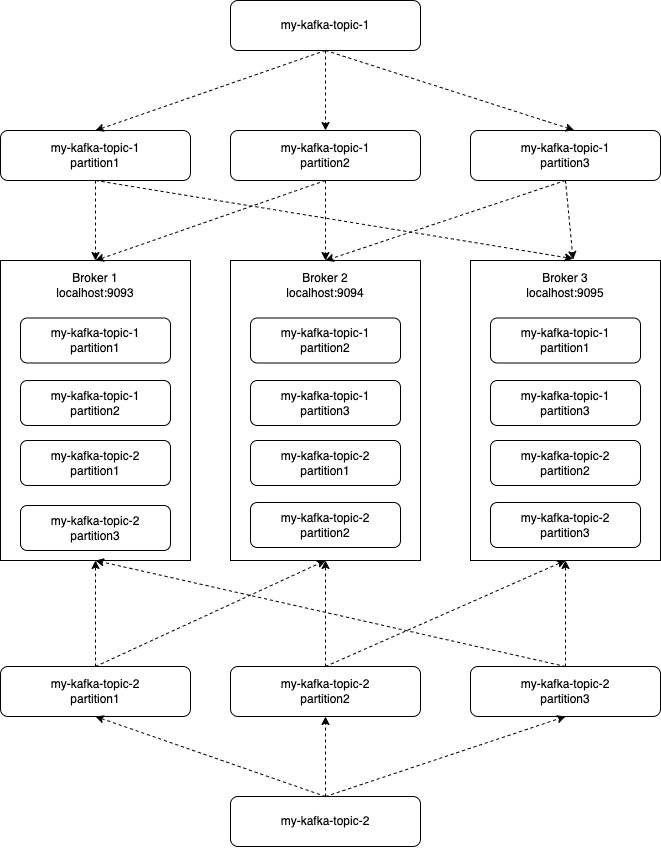

The diagram above was exported from draw.io. Its source (the exported page's mxGraphModel, read from the mxfile embedded in the PNG):
<mxGraphModel dx="2149" dy="833" grid="1" gridSize="10" guides="1" tooltips="1" connect="1" arrows="1" fold="1" page="1" pageScale="1" pageWidth="850" pageHeight="1100" math="0" shadow="0">
  <root>
    <mxCell id="0" />
    <mxCell id="1" parent="0" />
    <mxCell id="E7tYkEnvBMXIsXYX_cMY-1" value="my-kafka-topic-1" style="rounded=1;whiteSpace=wrap;html=1;" vertex="1" parent="1">
      <mxGeometry x="220" y="200" width="190" height="50" as="geometry" />
    </mxCell>
    <mxCell id="E7tYkEnvBMXIsXYX_cMY-2" value="my-kafka-topic-1&lt;br&gt;partition1" style="rounded=1;whiteSpace=wrap;html=1;" vertex="1" parent="1">
      <mxGeometry x="-10" y="330" width="190" height="50" as="geometry" />
    </mxCell>
    <mxCell id="E7tYkEnvBMXIsXYX_cMY-3" value="my-kafka-topic-1&lt;br&gt;partition2" style="rounded=1;whiteSpace=wrap;html=1;" vertex="1" parent="1">
      <mxGeometry x="220" y="330" width="190" height="50" as="geometry" />
    </mxCell>
    <mxCell id="E7tYkEnvBMXIsXYX_cMY-4" value="my-kafka-topic-1&lt;br&gt;partition3" style="rounded=1;whiteSpace=wrap;html=1;" vertex="1" parent="1">
      <mxGeometry x="460" y="330" width="190" height="50" as="geometry" />
    </mxCell>
    <mxCell id="E7tYkEnvBMXIsXYX_cMY-5" value="" style="rounded=0;whiteSpace=wrap;html=1;" vertex="1" parent="1">
      <mxGeometry x="-10" y="460" width="190" height="300" as="geometry" />
    </mxCell>
    <mxCell id="E7tYkEnvBMXIsXYX_cMY-6" value="Broker 1&lt;br&gt;localhost:9093" style="text;html=1;strokeColor=none;fillColor=none;align=center;verticalAlign=middle;whiteSpace=wrap;rounded=0;" vertex="1" parent="1">
      <mxGeometry x="55" y="470" width="60" height="30" as="geometry" />
    </mxCell>
    <mxCell id="E7tYkEnvBMXIsXYX_cMY-7" value="my-kafka-topic-1&lt;br&gt;partition1" style="rounded=1;whiteSpace=wrap;html=1;" vertex="1" parent="1">
      <mxGeometry x="10" y="517.5" width="150" height="45" as="geometry" />
    </mxCell>
    <mxCell id="E7tYkEnvBMXIsXYX_cMY-9" value="my-kafka-topic-1&lt;br&gt;partition2" style="rounded=1;whiteSpace=wrap;html=1;" vertex="1" parent="1">
      <mxGeometry x="10" y="580" width="150" height="45" as="geometry" />
    </mxCell>
    <mxCell id="E7tYkEnvBMXIsXYX_cMY-12" value="" style="rounded=0;whiteSpace=wrap;html=1;" vertex="1" parent="1">
      <mxGeometry x="220" y="460" width="190" height="300" as="geometry" />
    </mxCell>
    <mxCell id="E7tYkEnvBMXIsXYX_cMY-13" value="Broker 2&lt;br&gt;localhost:9094" style="text;html=1;strokeColor=none;fillColor=none;align=center;verticalAlign=middle;whiteSpace=wrap;rounded=0;" vertex="1" parent="1">
      <mxGeometry x="285" y="470" width="60" height="30" as="geometry" />
    </mxCell>
    <mxCell id="E7tYkEnvBMXIsXYX_cMY-14" value="my-kafka-topic-1&lt;br&gt;partition2" style="rounded=1;whiteSpace=wrap;html=1;" vertex="1" parent="1">
      <mxGeometry x="240" y="517.5" width="150" height="45" as="geometry" />
    </mxCell>
    <mxCell id="E7tYkEnvBMXIsXYX_cMY-15" value="my-kafka-topic-1&lt;br&gt;partition3" style="rounded=1;whiteSpace=wrap;html=1;" vertex="1" parent="1">
      <mxGeometry x="240" y="580" width="150" height="45" as="geometry" />
    </mxCell>
    <mxCell id="E7tYkEnvBMXIsXYX_cMY-16" value="" style="rounded=0;whiteSpace=wrap;html=1;" vertex="1" parent="1">
      <mxGeometry x="460" y="460" width="190" height="300" as="geometry" />
    </mxCell>
    <mxCell id="E7tYkEnvBMXIsXYX_cMY-17" value="Broker 3&lt;br&gt;localhost:9095" style="text;html=1;strokeColor=none;fillColor=none;align=center;verticalAlign=middle;whiteSpace=wrap;rounded=0;" vertex="1" parent="1">
      <mxGeometry x="525" y="470" width="60" height="30" as="geometry" />
    </mxCell>
    <mxCell id="E7tYkEnvBMXIsXYX_cMY-18" value="my-kafka-topic-1&lt;br&gt;partition1" style="rounded=1;whiteSpace=wrap;html=1;" vertex="1" parent="1">
      <mxGeometry x="480" y="517.5" width="150" height="45" as="geometry" />
    </mxCell>
    <mxCell id="E7tYkEnvBMXIsXYX_cMY-19" value="my-kafka-topic-1&lt;br&gt;partition3" style="rounded=1;whiteSpace=wrap;html=1;" vertex="1" parent="1">
      <mxGeometry x="480" y="580" width="150" height="45" as="geometry" />
    </mxCell>
    <mxCell id="E7tYkEnvBMXIsXYX_cMY-20" value="my-kafka-topic-2" style="rounded=1;whiteSpace=wrap;html=1;" vertex="1" parent="1">
      <mxGeometry x="220" y="996" width="190" height="50" as="geometry" />
    </mxCell>
    <mxCell id="E7tYkEnvBMXIsXYX_cMY-21" value="my-kafka-topic-2&lt;br&gt;partition1" style="rounded=1;whiteSpace=wrap;html=1;" vertex="1" parent="1">
      <mxGeometry x="-10" y="866" width="190" height="50" as="geometry" />
    </mxCell>
    <mxCell id="E7tYkEnvBMXIsXYX_cMY-22" value="my-kafka-topic-2&lt;br&gt;partition2" style="rounded=1;whiteSpace=wrap;html=1;" vertex="1" parent="1">
      <mxGeometry x="220" y="866" width="190" height="50" as="geometry" />
    </mxCell>
    <mxCell id="E7tYkEnvBMXIsXYX_cMY-23" value="my-kafka-topic-2&lt;br&gt;partition3" style="rounded=1;whiteSpace=wrap;html=1;" vertex="1" parent="1">
      <mxGeometry x="460" y="866" width="190" height="50" as="geometry" />
    </mxCell>
    <mxCell id="E7tYkEnvBMXIsXYX_cMY-36" value="my-kafka-topic-2&lt;br&gt;partition1" style="rounded=1;whiteSpace=wrap;html=1;" vertex="1" parent="1">
      <mxGeometry x="10" y="640" width="150" height="45" as="geometry" />
    </mxCell>
    <mxCell id="E7tYkEnvBMXIsXYX_cMY-37" value="my-kafka-topic-2&lt;br&gt;partition3" style="rounded=1;whiteSpace=wrap;html=1;" vertex="1" parent="1">
      <mxGeometry x="10" y="705" width="150" height="45" as="geometry" />
    </mxCell>
    <mxCell id="E7tYkEnvBMXIsXYX_cMY-38" value="my-kafka-topic-2&lt;br&gt;partition1" style="rounded=1;whiteSpace=wrap;html=1;" vertex="1" parent="1">
      <mxGeometry x="240" y="640" width="150" height="45" as="geometry" />
    </mxCell>
    <mxCell id="E7tYkEnvBMXIsXYX_cMY-39" value="my-kafka-topic-2&lt;br&gt;partition2" style="rounded=1;whiteSpace=wrap;html=1;" vertex="1" parent="1">
      <mxGeometry x="240" y="702" width="150" height="45" as="geometry" />
    </mxCell>
    <mxCell id="E7tYkEnvBMXIsXYX_cMY-40" value="my-kafka-topic-2&lt;br&gt;partition2" style="rounded=1;whiteSpace=wrap;html=1;" vertex="1" parent="1">
      <mxGeometry x="480" y="640" width="150" height="45" as="geometry" />
    </mxCell>
    <mxCell id="E7tYkEnvBMXIsXYX_cMY-41" value="my-kafka-topic-2&lt;br&gt;partition3" style="rounded=1;whiteSpace=wrap;html=1;" vertex="1" parent="1">
      <mxGeometry x="480" y="702" width="150" height="45" as="geometry" />
    </mxCell>
    <mxCell id="E7tYkEnvBMXIsXYX_cMY-42" value="" style="endArrow=classic;html=1;rounded=0;dashed=1;exitX=0.5;exitY=1;exitDx=0;exitDy=0;entryX=0.5;entryY=0;entryDx=0;entryDy=0;" edge="1" parent="1" source="E7tYkEnvBMXIsXYX_cMY-2" target="E7tYkEnvBMXIsXYX_cMY-5">
      <mxGeometry width="50" height="50" relative="1" as="geometry">
        <mxPoint x="-130" y="480" as="sourcePoint" />
        <mxPoint x="-80" y="430" as="targetPoint" />
      </mxGeometry>
    </mxCell>
    <mxCell id="E7tYkEnvBMXIsXYX_cMY-43" value="" style="endArrow=classic;html=1;rounded=0;dashed=1;exitX=0.5;exitY=1;exitDx=0;exitDy=0;entryX=0.54;entryY=-0.006;entryDx=0;entryDy=0;entryPerimeter=0;" edge="1" parent="1" source="E7tYkEnvBMXIsXYX_cMY-2" target="E7tYkEnvBMXIsXYX_cMY-16">
      <mxGeometry width="50" height="50" relative="1" as="geometry">
        <mxPoint x="95.00000000000045" y="390" as="sourcePoint" />
        <mxPoint x="95.00000000000045" y="470" as="targetPoint" />
      </mxGeometry>
    </mxCell>
    <mxCell id="E7tYkEnvBMXIsXYX_cMY-44" value="" style="endArrow=classic;html=1;rounded=0;dashed=1;exitX=0.5;exitY=1;exitDx=0;exitDy=0;entryX=0.5;entryY=0;entryDx=0;entryDy=0;" edge="1" parent="1" source="E7tYkEnvBMXIsXYX_cMY-3" target="E7tYkEnvBMXIsXYX_cMY-5">
      <mxGeometry width="50" height="50" relative="1" as="geometry">
        <mxPoint x="95.00000000000045" y="390" as="sourcePoint" />
        <mxPoint x="95.00000000000045" y="470" as="targetPoint" />
      </mxGeometry>
    </mxCell>
    <mxCell id="E7tYkEnvBMXIsXYX_cMY-45" value="" style="endArrow=classic;html=1;rounded=0;dashed=1;exitX=0.5;exitY=1;exitDx=0;exitDy=0;entryX=0.5;entryY=0;entryDx=0;entryDy=0;" edge="1" parent="1" source="E7tYkEnvBMXIsXYX_cMY-3" target="E7tYkEnvBMXIsXYX_cMY-12">
      <mxGeometry width="50" height="50" relative="1" as="geometry">
        <mxPoint x="95.00000000000045" y="390" as="sourcePoint" />
        <mxPoint x="95.00000000000045" y="470" as="targetPoint" />
      </mxGeometry>
    </mxCell>
    <mxCell id="E7tYkEnvBMXIsXYX_cMY-46" value="" style="endArrow=classic;html=1;rounded=0;dashed=1;exitX=0.5;exitY=1;exitDx=0;exitDy=0;entryX=0.5;entryY=0;entryDx=0;entryDy=0;" edge="1" parent="1" source="E7tYkEnvBMXIsXYX_cMY-4" target="E7tYkEnvBMXIsXYX_cMY-12">
      <mxGeometry width="50" height="50" relative="1" as="geometry">
        <mxPoint x="95.00000000000045" y="390" as="sourcePoint" />
        <mxPoint x="95.00000000000045" y="470" as="targetPoint" />
      </mxGeometry>
    </mxCell>
    <mxCell id="E7tYkEnvBMXIsXYX_cMY-47" value="" style="endArrow=classic;html=1;rounded=0;dashed=1;exitX=0.5;exitY=1;exitDx=0;exitDy=0;entryX=0.54;entryY=-0.003;entryDx=0;entryDy=0;entryPerimeter=0;" edge="1" parent="1" source="E7tYkEnvBMXIsXYX_cMY-4" target="E7tYkEnvBMXIsXYX_cMY-16">
      <mxGeometry width="50" height="50" relative="1" as="geometry">
        <mxPoint x="95.00000000000045" y="390" as="sourcePoint" />
        <mxPoint x="95.00000000000045" y="470" as="targetPoint" />
      </mxGeometry>
    </mxCell>
    <mxCell id="E7tYkEnvBMXIsXYX_cMY-48" value="" style="endArrow=classic;html=1;rounded=0;dashed=1;exitX=0.5;exitY=0;exitDx=0;exitDy=0;entryX=0.5;entryY=1;entryDx=0;entryDy=0;" edge="1" parent="1" source="E7tYkEnvBMXIsXYX_cMY-21" target="E7tYkEnvBMXIsXYX_cMY-5">
      <mxGeometry width="50" height="50" relative="1" as="geometry">
        <mxPoint x="95.00000000000045" y="390" as="sourcePoint" />
        <mxPoint x="95.00000000000045" y="470" as="targetPoint" />
      </mxGeometry>
    </mxCell>
    <mxCell id="E7tYkEnvBMXIsXYX_cMY-49" value="" style="endArrow=classic;html=1;rounded=0;dashed=1;exitX=0.5;exitY=0;exitDx=0;exitDy=0;entryX=0.5;entryY=1;entryDx=0;entryDy=0;" edge="1" parent="1" source="E7tYkEnvBMXIsXYX_cMY-21" target="E7tYkEnvBMXIsXYX_cMY-12">
      <mxGeometry width="50" height="50" relative="1" as="geometry">
        <mxPoint x="95.00000000000045" y="876" as="sourcePoint" />
        <mxPoint x="95.00000000000045" y="770" as="targetPoint" />
      </mxGeometry>
    </mxCell>
    <mxCell id="E7tYkEnvBMXIsXYX_cMY-50" value="" style="endArrow=classic;html=1;rounded=0;dashed=1;exitX=0.5;exitY=0;exitDx=0;exitDy=0;entryX=0.5;entryY=1;entryDx=0;entryDy=0;" edge="1" parent="1" source="E7tYkEnvBMXIsXYX_cMY-22" target="E7tYkEnvBMXIsXYX_cMY-12">
      <mxGeometry width="50" height="50" relative="1" as="geometry">
        <mxPoint x="95.00000000000045" y="876" as="sourcePoint" />
        <mxPoint x="95.00000000000045" y="770" as="targetPoint" />
      </mxGeometry>
    </mxCell>
    <mxCell id="E7tYkEnvBMXIsXYX_cMY-51" value="" style="endArrow=classic;html=1;rounded=0;dashed=1;exitX=0.5;exitY=0;exitDx=0;exitDy=0;entryX=0.5;entryY=1;entryDx=0;entryDy=0;" edge="1" parent="1" source="E7tYkEnvBMXIsXYX_cMY-22" target="E7tYkEnvBMXIsXYX_cMY-16">
      <mxGeometry width="50" height="50" relative="1" as="geometry">
        <mxPoint x="325" y="876" as="sourcePoint" />
        <mxPoint x="325" y="770" as="targetPoint" />
      </mxGeometry>
    </mxCell>
    <mxCell id="E7tYkEnvBMXIsXYX_cMY-52" value="" style="endArrow=classic;html=1;rounded=0;dashed=1;exitX=0.5;exitY=0;exitDx=0;exitDy=0;entryX=0.5;entryY=1;entryDx=0;entryDy=0;" edge="1" parent="1" source="E7tYkEnvBMXIsXYX_cMY-23" target="E7tYkEnvBMXIsXYX_cMY-5">
      <mxGeometry width="50" height="50" relative="1" as="geometry">
        <mxPoint x="325" y="876" as="sourcePoint" />
        <mxPoint x="90" y="760" as="targetPoint" />
      </mxGeometry>
    </mxCell>
    <mxCell id="E7tYkEnvBMXIsXYX_cMY-53" value="" style="endArrow=classic;html=1;rounded=0;dashed=1;exitX=0.5;exitY=0;exitDx=0;exitDy=0;entryX=0.5;entryY=1;entryDx=0;entryDy=0;" edge="1" parent="1" source="E7tYkEnvBMXIsXYX_cMY-23" target="E7tYkEnvBMXIsXYX_cMY-16">
      <mxGeometry width="50" height="50" relative="1" as="geometry">
        <mxPoint x="335" y="886" as="sourcePoint" />
        <mxPoint x="335" y="780" as="targetPoint" />
      </mxGeometry>
    </mxCell>
    <mxCell id="E7tYkEnvBMXIsXYX_cMY-54" value="" style="endArrow=classic;html=1;rounded=0;dashed=1;exitX=0.5;exitY=1;exitDx=0;exitDy=0;entryX=0.5;entryY=0;entryDx=0;entryDy=0;" edge="1" parent="1" source="E7tYkEnvBMXIsXYX_cMY-1" target="E7tYkEnvBMXIsXYX_cMY-2">
      <mxGeometry width="50" height="50" relative="1" as="geometry">
        <mxPoint x="180" y="650" as="sourcePoint" />
        <mxPoint x="230" y="600" as="targetPoint" />
      </mxGeometry>
    </mxCell>
    <mxCell id="E7tYkEnvBMXIsXYX_cMY-55" value="" style="endArrow=classic;html=1;rounded=0;dashed=1;exitX=0.5;exitY=1;exitDx=0;exitDy=0;" edge="1" parent="1" source="E7tYkEnvBMXIsXYX_cMY-1" target="E7tYkEnvBMXIsXYX_cMY-3">
      <mxGeometry width="50" height="50" relative="1" as="geometry">
        <mxPoint x="325" y="260" as="sourcePoint" />
        <mxPoint x="95.00000000000045" y="340" as="targetPoint" />
      </mxGeometry>
    </mxCell>
    <mxCell id="E7tYkEnvBMXIsXYX_cMY-56" value="" style="endArrow=classic;html=1;rounded=0;dashed=1;exitX=0.5;exitY=1;exitDx=0;exitDy=0;entryX=0.545;entryY=-0.007;entryDx=0;entryDy=0;entryPerimeter=0;" edge="1" parent="1" source="E7tYkEnvBMXIsXYX_cMY-1" target="E7tYkEnvBMXIsXYX_cMY-4">
      <mxGeometry width="50" height="50" relative="1" as="geometry">
        <mxPoint x="325" y="260" as="sourcePoint" />
        <mxPoint x="325" y="340" as="targetPoint" />
      </mxGeometry>
    </mxCell>
    <mxCell id="E7tYkEnvBMXIsXYX_cMY-57" value="" style="endArrow=classic;html=1;rounded=0;dashed=1;exitX=0.5;exitY=0;exitDx=0;exitDy=0;entryX=0.5;entryY=1;entryDx=0;entryDy=0;" edge="1" parent="1" source="E7tYkEnvBMXIsXYX_cMY-20" target="E7tYkEnvBMXIsXYX_cMY-21">
      <mxGeometry width="50" height="50" relative="1" as="geometry">
        <mxPoint x="180" y="650" as="sourcePoint" />
        <mxPoint x="230" y="600" as="targetPoint" />
      </mxGeometry>
    </mxCell>
    <mxCell id="E7tYkEnvBMXIsXYX_cMY-58" value="" style="endArrow=classic;html=1;rounded=0;dashed=1;exitX=0.5;exitY=0;exitDx=0;exitDy=0;entryX=0.5;entryY=1;entryDx=0;entryDy=0;" edge="1" parent="1" source="E7tYkEnvBMXIsXYX_cMY-20" target="E7tYkEnvBMXIsXYX_cMY-22">
      <mxGeometry width="50" height="50" relative="1" as="geometry">
        <mxPoint x="325" y="1006" as="sourcePoint" />
        <mxPoint x="95.00000000000045" y="926" as="targetPoint" />
      </mxGeometry>
    </mxCell>
    <mxCell id="E7tYkEnvBMXIsXYX_cMY-59" value="" style="endArrow=classic;html=1;rounded=0;dashed=1;exitX=0.5;exitY=0;exitDx=0;exitDy=0;entryX=0.5;entryY=1;entryDx=0;entryDy=0;" edge="1" parent="1" source="E7tYkEnvBMXIsXYX_cMY-20" target="E7tYkEnvBMXIsXYX_cMY-23">
      <mxGeometry width="50" height="50" relative="1" as="geometry">
        <mxPoint x="325" y="1006" as="sourcePoint" />
        <mxPoint x="325" y="926" as="targetPoint" />
      </mxGeometry>
    </mxCell>
  </root>
</mxGraphModel>